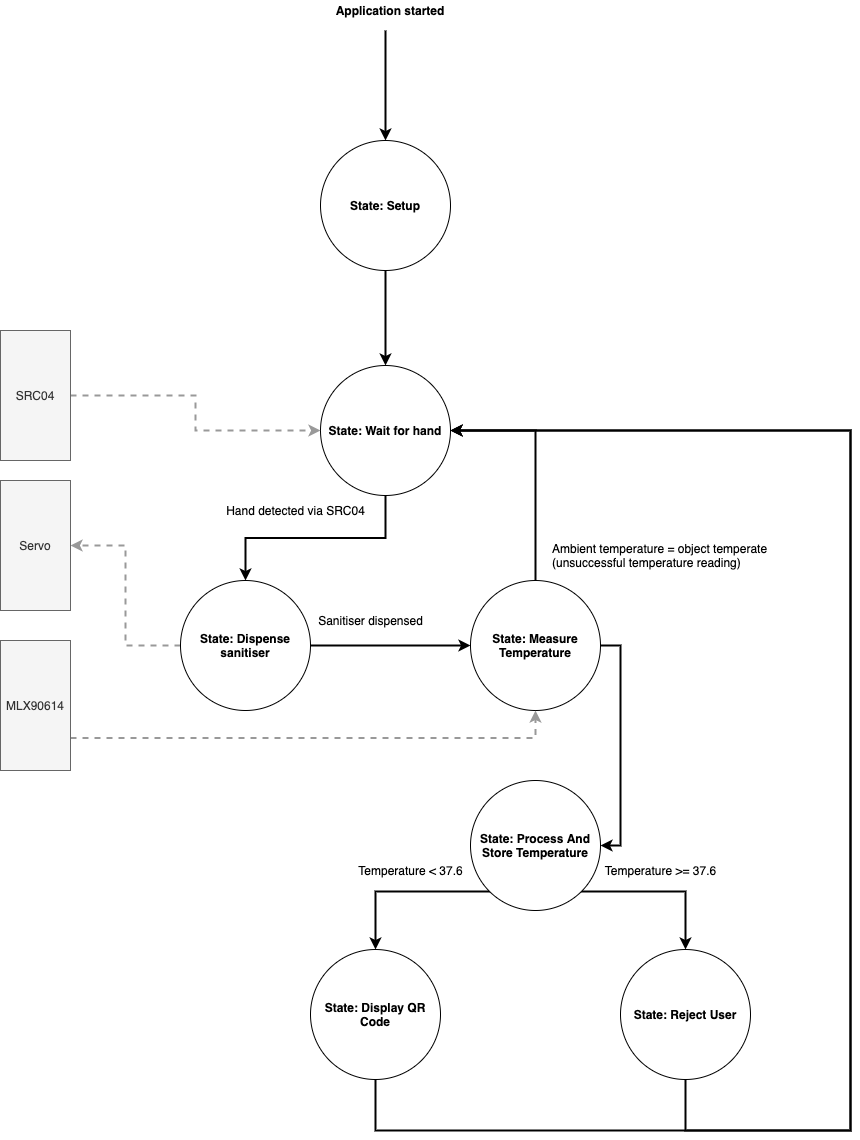

The diagram above was exported from draw.io. Its source (the exported page's mxGraphModel, read from the mxfile embedded in the PNG):
<mxGraphModel dx="891" dy="1049" grid="1" gridSize="10" guides="1" tooltips="1" connect="1" arrows="1" fold="1" page="1" pageScale="1" pageWidth="827" pageHeight="1169" math="0" shadow="0">
  <root>
    <mxCell id="0" />
    <mxCell id="1" parent="0" />
    <mxCell id="cz0pBRpggDnRkleHX37--5" style="edgeStyle=orthogonalEdgeStyle;rounded=0;orthogonalLoop=1;jettySize=auto;html=1;exitX=0.5;exitY=1;exitDx=0;exitDy=0;entryX=0.5;entryY=0;entryDx=0;entryDy=0;strokeWidth=2;" edge="1" parent="1" source="cz0pBRpggDnRkleHX37--1" target="cz0pBRpggDnRkleHX37--4">
      <mxGeometry relative="1" as="geometry" />
    </mxCell>
    <mxCell id="cz0pBRpggDnRkleHX37--1" value="State: Setup" style="ellipse;whiteSpace=wrap;html=1;aspect=fixed;fontStyle=1" vertex="1" parent="1">
      <mxGeometry x="340" y="230" width="130" height="130" as="geometry" />
    </mxCell>
    <mxCell id="cz0pBRpggDnRkleHX37--2" value="" style="endArrow=classic;html=1;entryX=0.5;entryY=0;entryDx=0;entryDy=0;strokeWidth=2;" edge="1" parent="1" target="cz0pBRpggDnRkleHX37--1">
      <mxGeometry width="50" height="50" relative="1" as="geometry">
        <mxPoint x="405" y="120" as="sourcePoint" />
        <mxPoint x="450" y="70" as="targetPoint" />
      </mxGeometry>
    </mxCell>
    <mxCell id="cz0pBRpggDnRkleHX37--3" value="Application started" style="text;html=1;strokeColor=none;fillColor=none;align=center;verticalAlign=middle;whiteSpace=wrap;rounded=0;fontStyle=1" vertex="1" parent="1">
      <mxGeometry x="350" y="90" width="120" height="20" as="geometry" />
    </mxCell>
    <mxCell id="cz0pBRpggDnRkleHX37--7" style="edgeStyle=orthogonalEdgeStyle;rounded=0;orthogonalLoop=1;jettySize=auto;html=1;exitX=0.5;exitY=1;exitDx=0;exitDy=0;entryX=0.5;entryY=0;entryDx=0;entryDy=0;strokeWidth=2;" edge="1" parent="1" source="cz0pBRpggDnRkleHX37--4" target="cz0pBRpggDnRkleHX37--6">
      <mxGeometry relative="1" as="geometry" />
    </mxCell>
    <mxCell id="cz0pBRpggDnRkleHX37--4" value="State: Wait for hand" style="ellipse;whiteSpace=wrap;html=1;aspect=fixed;fontStyle=1" vertex="1" parent="1">
      <mxGeometry x="340" y="455" width="130" height="130" as="geometry" />
    </mxCell>
    <mxCell id="cz0pBRpggDnRkleHX37--13" style="edgeStyle=orthogonalEdgeStyle;rounded=0;orthogonalLoop=1;jettySize=auto;html=1;exitX=0;exitY=0.5;exitDx=0;exitDy=0;entryX=1;entryY=0.5;entryDx=0;entryDy=0;endArrow=classic;endFill=1;strokeWidth=2;dashed=1;strokeColor=#999999;" edge="1" parent="1" source="cz0pBRpggDnRkleHX37--6" target="cz0pBRpggDnRkleHX37--12">
      <mxGeometry relative="1" as="geometry" />
    </mxCell>
    <mxCell id="cz0pBRpggDnRkleHX37--15" style="edgeStyle=orthogonalEdgeStyle;rounded=0;orthogonalLoop=1;jettySize=auto;html=1;exitX=1;exitY=0.5;exitDx=0;exitDy=0;entryX=0;entryY=0.5;entryDx=0;entryDy=0;endArrow=classic;endFill=1;strokeWidth=2;" edge="1" parent="1" source="cz0pBRpggDnRkleHX37--6" target="cz0pBRpggDnRkleHX37--14">
      <mxGeometry relative="1" as="geometry" />
    </mxCell>
    <mxCell id="cz0pBRpggDnRkleHX37--6" value="State: Dispense sanitiser" style="ellipse;whiteSpace=wrap;html=1;aspect=fixed;fontStyle=1" vertex="1" parent="1">
      <mxGeometry x="200" y="670" width="130" height="130" as="geometry" />
    </mxCell>
    <mxCell id="cz0pBRpggDnRkleHX37--8" value="Hand detected via SRC04" style="text;html=1;align=center;verticalAlign=middle;resizable=0;points=[];autosize=1;strokeColor=none;fillColor=none;" vertex="1" parent="1">
      <mxGeometry x="240" y="590" width="150" height="20" as="geometry" />
    </mxCell>
    <mxCell id="cz0pBRpggDnRkleHX37--10" style="edgeStyle=orthogonalEdgeStyle;rounded=0;orthogonalLoop=1;jettySize=auto;html=1;exitX=1;exitY=0.5;exitDx=0;exitDy=0;entryX=0;entryY=0.5;entryDx=0;entryDy=0;strokeWidth=2;dashed=1;endArrow=classic;endFill=1;strokeColor=#999999;" edge="1" parent="1" source="cz0pBRpggDnRkleHX37--9" target="cz0pBRpggDnRkleHX37--4">
      <mxGeometry relative="1" as="geometry" />
    </mxCell>
    <mxCell id="cz0pBRpggDnRkleHX37--9" value="SRC04" style="rounded=0;whiteSpace=wrap;html=1;fillColor=#f5f5f5;strokeColor=#666666;fontColor=#333333;" vertex="1" parent="1">
      <mxGeometry x="20" y="420" width="70" height="130" as="geometry" />
    </mxCell>
    <mxCell id="cz0pBRpggDnRkleHX37--12" value="Servo" style="rounded=0;whiteSpace=wrap;html=1;fillColor=#f5f5f5;strokeColor=#666666;fontColor=#333333;" vertex="1" parent="1">
      <mxGeometry x="20" y="570" width="70" height="130" as="geometry" />
    </mxCell>
    <mxCell id="cz0pBRpggDnRkleHX37--17" style="edgeStyle=orthogonalEdgeStyle;rounded=0;orthogonalLoop=1;jettySize=auto;html=1;exitX=0.5;exitY=0;exitDx=0;exitDy=0;entryX=1;entryY=0.5;entryDx=0;entryDy=0;endArrow=classic;endFill=1;strokeColor=#000000;strokeWidth=2;" edge="1" parent="1" source="cz0pBRpggDnRkleHX37--14" target="cz0pBRpggDnRkleHX37--4">
      <mxGeometry relative="1" as="geometry" />
    </mxCell>
    <mxCell id="cz0pBRpggDnRkleHX37--22" style="edgeStyle=orthogonalEdgeStyle;rounded=0;orthogonalLoop=1;jettySize=auto;html=1;exitX=1;exitY=0.5;exitDx=0;exitDy=0;entryX=1;entryY=0.5;entryDx=0;entryDy=0;endArrow=classic;endFill=1;strokeWidth=2;" edge="1" parent="1" source="cz0pBRpggDnRkleHX37--14" target="cz0pBRpggDnRkleHX37--21">
      <mxGeometry relative="1" as="geometry" />
    </mxCell>
    <mxCell id="cz0pBRpggDnRkleHX37--14" value="State: Measure Temperature" style="ellipse;whiteSpace=wrap;html=1;aspect=fixed;fontStyle=1" vertex="1" parent="1">
      <mxGeometry x="490" y="670" width="130" height="130" as="geometry" />
    </mxCell>
    <mxCell id="cz0pBRpggDnRkleHX37--16" value="Sanitiser dispensed" style="text;html=1;align=center;verticalAlign=middle;resizable=0;points=[];autosize=1;strokeColor=none;fillColor=none;" vertex="1" parent="1">
      <mxGeometry x="330" y="700" width="120" height="20" as="geometry" />
    </mxCell>
    <mxCell id="cz0pBRpggDnRkleHX37--18" value="Ambient temperature = object temperate&lt;br&gt;(unsuccessful temperature reading)" style="text;html=1;align=left;verticalAlign=middle;resizable=0;points=[];autosize=1;strokeColor=none;fillColor=none;" vertex="1" parent="1">
      <mxGeometry x="570" y="630" width="230" height="30" as="geometry" />
    </mxCell>
    <mxCell id="cz0pBRpggDnRkleHX37--20" style="edgeStyle=orthogonalEdgeStyle;rounded=0;orthogonalLoop=1;jettySize=auto;html=1;exitX=1;exitY=0.75;exitDx=0;exitDy=0;entryX=0.5;entryY=1;entryDx=0;entryDy=0;endArrow=classic;endFill=1;strokeWidth=2;dashed=1;strokeColor=#999999;" edge="1" parent="1" source="cz0pBRpggDnRkleHX37--19" target="cz0pBRpggDnRkleHX37--14">
      <mxGeometry relative="1" as="geometry" />
    </mxCell>
    <mxCell id="cz0pBRpggDnRkleHX37--19" value="MLX90614" style="rounded=0;whiteSpace=wrap;html=1;fillColor=#f5f5f5;strokeColor=#666666;fontColor=#333333;" vertex="1" parent="1">
      <mxGeometry x="20" y="730" width="70" height="130" as="geometry" />
    </mxCell>
    <mxCell id="cz0pBRpggDnRkleHX37--27" style="edgeStyle=orthogonalEdgeStyle;rounded=0;orthogonalLoop=1;jettySize=auto;html=1;exitX=0;exitY=1;exitDx=0;exitDy=0;entryX=0.5;entryY=0;entryDx=0;entryDy=0;endArrow=classic;endFill=1;strokeColor=#000000;strokeWidth=2;" edge="1" parent="1" source="cz0pBRpggDnRkleHX37--21" target="cz0pBRpggDnRkleHX37--24">
      <mxGeometry relative="1" as="geometry" />
    </mxCell>
    <mxCell id="cz0pBRpggDnRkleHX37--28" style="edgeStyle=orthogonalEdgeStyle;rounded=0;orthogonalLoop=1;jettySize=auto;html=1;exitX=1;exitY=1;exitDx=0;exitDy=0;entryX=0.5;entryY=0;entryDx=0;entryDy=0;endArrow=classic;endFill=1;strokeColor=#000000;strokeWidth=2;" edge="1" parent="1" source="cz0pBRpggDnRkleHX37--21" target="cz0pBRpggDnRkleHX37--25">
      <mxGeometry relative="1" as="geometry" />
    </mxCell>
    <mxCell id="cz0pBRpggDnRkleHX37--21" value="State: Process And Store Temperature" style="ellipse;whiteSpace=wrap;html=1;aspect=fixed;fontStyle=1" vertex="1" parent="1">
      <mxGeometry x="490" y="870" width="130" height="130" as="geometry" />
    </mxCell>
    <mxCell id="cz0pBRpggDnRkleHX37--32" style="edgeStyle=orthogonalEdgeStyle;rounded=0;orthogonalLoop=1;jettySize=auto;html=1;exitX=0.5;exitY=1;exitDx=0;exitDy=0;entryX=1;entryY=0.5;entryDx=0;entryDy=0;endArrow=classic;endFill=1;strokeColor=#000000;strokeWidth=2;" edge="1" parent="1" source="cz0pBRpggDnRkleHX37--24" target="cz0pBRpggDnRkleHX37--4">
      <mxGeometry relative="1" as="geometry">
        <Array as="points">
          <mxPoint x="395" y="1220" />
          <mxPoint x="870" y="1220" />
          <mxPoint x="870" y="520" />
        </Array>
      </mxGeometry>
    </mxCell>
    <mxCell id="cz0pBRpggDnRkleHX37--24" value="State: Display QR Code" style="ellipse;whiteSpace=wrap;html=1;aspect=fixed;fontStyle=1" vertex="1" parent="1">
      <mxGeometry x="330" y="1039" width="130" height="130" as="geometry" />
    </mxCell>
    <mxCell id="cz0pBRpggDnRkleHX37--31" style="edgeStyle=orthogonalEdgeStyle;rounded=0;orthogonalLoop=1;jettySize=auto;html=1;exitX=0.5;exitY=1;exitDx=0;exitDy=0;entryX=1;entryY=0.5;entryDx=0;entryDy=0;endArrow=classic;endFill=1;strokeColor=#000000;strokeWidth=2;" edge="1" parent="1" source="cz0pBRpggDnRkleHX37--25" target="cz0pBRpggDnRkleHX37--4">
      <mxGeometry relative="1" as="geometry">
        <Array as="points">
          <mxPoint x="705" y="1220" />
          <mxPoint x="870" y="1220" />
          <mxPoint x="870" y="520" />
        </Array>
      </mxGeometry>
    </mxCell>
    <mxCell id="cz0pBRpggDnRkleHX37--25" value="State: Reject User" style="ellipse;whiteSpace=wrap;html=1;aspect=fixed;fontStyle=1" vertex="1" parent="1">
      <mxGeometry x="640" y="1039" width="130" height="130" as="geometry" />
    </mxCell>
    <mxCell id="cz0pBRpggDnRkleHX37--29" value="Temperature &amp;lt; 37.6" style="text;html=1;align=center;verticalAlign=middle;resizable=0;points=[];autosize=1;strokeColor=none;fillColor=none;" vertex="1" parent="1">
      <mxGeometry x="370" y="950" width="120" height="20" as="geometry" />
    </mxCell>
    <mxCell id="cz0pBRpggDnRkleHX37--30" value="Temperature &amp;gt;= 37.6" style="text;html=1;align=center;verticalAlign=middle;resizable=0;points=[];autosize=1;strokeColor=none;fillColor=none;" vertex="1" parent="1">
      <mxGeometry x="615" y="950" width="130" height="20" as="geometry" />
    </mxCell>
  </root>
</mxGraphModel>